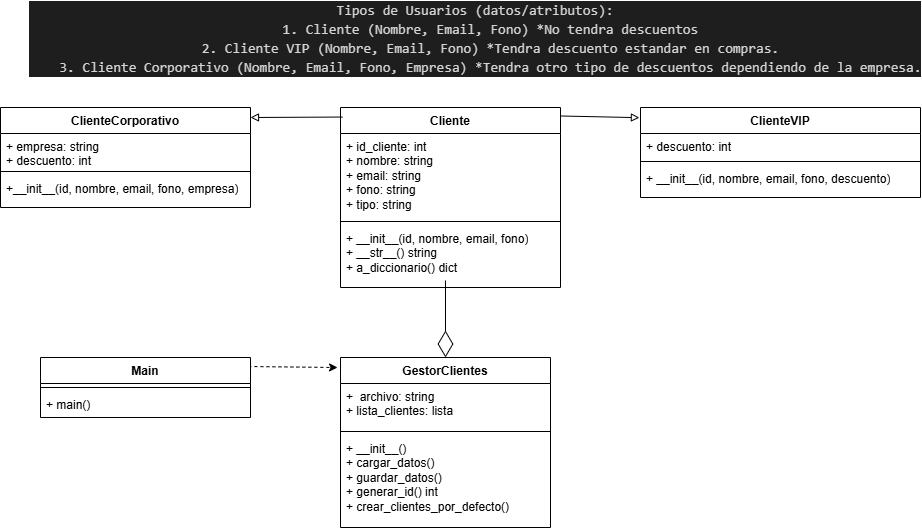

The diagram above was exported from draw.io. Its source (the exported page's mxGraphModel, read from the mxfile embedded in the PNG):
<mxGraphModel dx="1936" dy="797" grid="1" gridSize="10" guides="1" tooltips="1" connect="1" arrows="1" fold="1" page="1" pageScale="1" pageWidth="850" pageHeight="1100" math="0" shadow="0">
  <root>
    <mxCell id="0" />
    <mxCell id="1" parent="0" />
    <mxCell id="17" value="" style="edgeStyle=none;html=1;endArrow=block;endFill=0;exitX=0.995;exitY=0.047;exitDx=0;exitDy=0;exitPerimeter=0;entryX=-0.004;entryY=0.113;entryDx=0;entryDy=0;entryPerimeter=0;" parent="1" source="2" target="13" edge="1">
      <mxGeometry relative="1" as="geometry" />
    </mxCell>
    <mxCell id="2" value="Cliente" style="swimlane;fontStyle=1;align=center;verticalAlign=top;childLayout=stackLayout;horizontal=1;startSize=26;horizontalStack=0;resizeParent=1;resizeParentMax=0;resizeLast=0;collapsible=1;marginBottom=0;whiteSpace=wrap;html=1;" parent="1" vertex="1">
      <mxGeometry x="220" y="120" width="220" height="180" as="geometry" />
    </mxCell>
    <mxCell id="3" value="+ id_cliente: int&lt;div&gt;+ nombre: string&lt;/div&gt;&lt;div&gt;+ email: string&lt;/div&gt;&lt;div&gt;+ fono: string&lt;br&gt;        + tipo: string&lt;/div&gt;" style="text;strokeColor=none;fillColor=none;align=left;verticalAlign=top;spacingLeft=4;spacingRight=4;overflow=hidden;rotatable=0;points=[[0,0.5],[1,0.5]];portConstraint=eastwest;whiteSpace=wrap;html=1;" parent="2" vertex="1">
      <mxGeometry y="26" width="220" height="84" as="geometry" />
    </mxCell>
    <mxCell id="4" value="" style="line;strokeWidth=1;fillColor=none;align=left;verticalAlign=middle;spacingTop=-1;spacingLeft=3;spacingRight=3;rotatable=0;labelPosition=right;points=[];portConstraint=eastwest;strokeColor=inherit;" parent="2" vertex="1">
      <mxGeometry y="110" width="220" height="8" as="geometry" />
    </mxCell>
    <mxCell id="5" value="+ __init__(id, nombre, email, fono)&lt;br&gt;        + __str__() string&lt;br&gt;        + a_diccionario() dict" style="text;strokeColor=none;fillColor=none;align=left;verticalAlign=top;spacingLeft=4;spacingRight=4;overflow=hidden;rotatable=0;points=[[0,0.5],[1,0.5]];portConstraint=eastwest;whiteSpace=wrap;html=1;" parent="2" vertex="1">
      <mxGeometry y="118" width="220" height="62" as="geometry" />
    </mxCell>
    <mxCell id="6" value="&lt;div style=&quot;color: rgb(212, 212, 212); background-color: rgb(30, 30, 30); font-family: Consolas, &amp;quot;Courier New&amp;quot;, monospace; font-size: 14px; line-height: 19px; white-space: pre;&quot;&gt;&lt;div&gt;&lt;span style=&quot;color: #d4d4d4;&quot;&gt;Tipos de Usuarios (datos/atributos):&lt;/span&gt;&lt;/div&gt;&lt;div&gt;&lt;span style=&quot;color: #d4d4d4;&quot;&gt;&amp;nbsp; &amp;nbsp; 1. Cliente (Nombre, Email, Fono) *No tendra descuentos&lt;/span&gt;&lt;/div&gt;&lt;div&gt;&lt;span style=&quot;color: #d4d4d4;&quot;&gt;&amp;nbsp; &amp;nbsp; 2. Cliente VIP (Nombre, Email, Fono) *Tendra descuento estandar en compras.&lt;/span&gt;&lt;/div&gt;&lt;div&gt;&lt;span style=&quot;color: #d4d4d4;&quot;&gt;&amp;nbsp; &amp;nbsp; 3. Cliente Corporativo (Nombre, Email, Fono, Empresa) *Tendra otro tipo de descuentos dependiendo de la empresa.&lt;/span&gt;&lt;/div&gt;&lt;/div&gt;" style="html=1;whiteSpace=wrap;" parent="1" vertex="1">
      <mxGeometry x="330" y="50" width="50" as="geometry" />
    </mxCell>
    <mxCell id="23" value="" style="edgeStyle=none;html=1;endArrow=block;endFill=0;exitX=0.009;exitY=0.053;exitDx=0;exitDy=0;exitPerimeter=0;entryX=1;entryY=0.1;entryDx=0;entryDy=0;entryPerimeter=0;" parent="1" source="2" target="19" edge="1">
      <mxGeometry relative="1" as="geometry" />
    </mxCell>
    <mxCell id="13" value="ClienteVIP" style="swimlane;fontStyle=1;align=center;verticalAlign=top;childLayout=stackLayout;horizontal=1;startSize=26;horizontalStack=0;resizeParent=1;resizeParentMax=0;resizeLast=0;collapsible=1;marginBottom=0;whiteSpace=wrap;html=1;" parent="1" vertex="1">
      <mxGeometry x="520" y="120" width="280" height="90" as="geometry" />
    </mxCell>
    <mxCell id="14" value="+ descuento: int" style="text;strokeColor=none;fillColor=none;align=left;verticalAlign=top;spacingLeft=4;spacingRight=4;overflow=hidden;rotatable=0;points=[[0,0.5],[1,0.5]];portConstraint=eastwest;whiteSpace=wrap;html=1;" parent="13" vertex="1">
      <mxGeometry y="26" width="280" height="24" as="geometry" />
    </mxCell>
    <mxCell id="15" value="" style="line;strokeWidth=1;fillColor=none;align=left;verticalAlign=middle;spacingTop=-1;spacingLeft=3;spacingRight=3;rotatable=0;labelPosition=right;points=[];portConstraint=eastwest;strokeColor=inherit;" parent="13" vertex="1">
      <mxGeometry y="50" width="280" height="8" as="geometry" />
    </mxCell>
    <mxCell id="16" value="+ __init__(id, nombre, email, fono, descuento)" style="text;strokeColor=none;fillColor=none;align=left;verticalAlign=top;spacingLeft=4;spacingRight=4;overflow=hidden;rotatable=0;points=[[0,0.5],[1,0.5]];portConstraint=eastwest;whiteSpace=wrap;html=1;" parent="13" vertex="1">
      <mxGeometry y="58" width="280" height="32" as="geometry" />
    </mxCell>
    <mxCell id="19" value="ClienteCorporativo" style="swimlane;fontStyle=1;align=center;verticalAlign=top;childLayout=stackLayout;horizontal=1;startSize=26;horizontalStack=0;resizeParent=1;resizeParentMax=0;resizeLast=0;collapsible=1;marginBottom=0;whiteSpace=wrap;html=1;" parent="1" vertex="1">
      <mxGeometry x="-120" y="120" width="250" height="100" as="geometry" />
    </mxCell>
    <mxCell id="20" value="+ empresa: string&lt;div&gt;+ descuento: int&lt;/div&gt;" style="text;strokeColor=none;fillColor=none;align=left;verticalAlign=top;spacingLeft=4;spacingRight=4;overflow=hidden;rotatable=0;points=[[0,0.5],[1,0.5]];portConstraint=eastwest;whiteSpace=wrap;html=1;" parent="19" vertex="1">
      <mxGeometry y="26" width="250" height="34" as="geometry" />
    </mxCell>
    <mxCell id="21" value="" style="line;strokeWidth=1;fillColor=none;align=left;verticalAlign=middle;spacingTop=-1;spacingLeft=3;spacingRight=3;rotatable=0;labelPosition=right;points=[];portConstraint=eastwest;strokeColor=inherit;" parent="19" vertex="1">
      <mxGeometry y="60" width="250" height="8" as="geometry" />
    </mxCell>
    <mxCell id="22" value="+__init__(id, nombre, email, fono, empresa)" style="text;strokeColor=none;fillColor=none;align=left;verticalAlign=top;spacingLeft=4;spacingRight=4;overflow=hidden;rotatable=0;points=[[0,0.5],[1,0.5]];portConstraint=eastwest;whiteSpace=wrap;html=1;" parent="19" vertex="1">
      <mxGeometry y="68" width="250" height="32" as="geometry" />
    </mxCell>
    <mxCell id="34" value="" style="edgeStyle=none;html=1;dashed=1;entryX=-0.014;entryY=0.059;entryDx=0;entryDy=0;entryPerimeter=0;exitX=0.99;exitY=0.15;exitDx=0;exitDy=0;exitPerimeter=0;" parent="1" source="30" target="24" edge="1">
      <mxGeometry relative="1" as="geometry" />
    </mxCell>
    <mxCell id="24" value="GestorClientes" style="swimlane;fontStyle=1;align=center;verticalAlign=top;childLayout=stackLayout;horizontal=1;startSize=26;horizontalStack=0;resizeParent=1;resizeParentMax=0;resizeLast=0;collapsible=1;marginBottom=0;whiteSpace=wrap;html=1;" parent="1" vertex="1">
      <mxGeometry x="220" y="370" width="210" height="170" as="geometry" />
    </mxCell>
    <mxCell id="25" value="+&amp;nbsp; archivo: string&lt;div&gt;+ lista_clientes: lista&lt;/div&gt;" style="text;strokeColor=none;fillColor=none;align=left;verticalAlign=top;spacingLeft=4;spacingRight=4;overflow=hidden;rotatable=0;points=[[0,0.5],[1,0.5]];portConstraint=eastwest;whiteSpace=wrap;html=1;" parent="24" vertex="1">
      <mxGeometry y="26" width="210" height="44" as="geometry" />
    </mxCell>
    <mxCell id="26" value="" style="line;strokeWidth=1;fillColor=none;align=left;verticalAlign=middle;spacingTop=-1;spacingLeft=3;spacingRight=3;rotatable=0;labelPosition=right;points=[];portConstraint=eastwest;strokeColor=inherit;" parent="24" vertex="1">
      <mxGeometry y="70" width="210" height="8" as="geometry" />
    </mxCell>
    <mxCell id="27" value="+ __init__()&lt;br&gt;        + cargar_datos()&lt;br&gt;        + guardar_datos()&lt;br&gt;        + generar_id() int&lt;br&gt;        + crear_clientes_por_defecto()" style="text;strokeColor=none;fillColor=none;align=left;verticalAlign=top;spacingLeft=4;spacingRight=4;overflow=hidden;rotatable=0;points=[[0,0.5],[1,0.5]];portConstraint=eastwest;whiteSpace=wrap;html=1;" parent="24" vertex="1">
      <mxGeometry y="78" width="210" height="92" as="geometry" />
    </mxCell>
    <mxCell id="29" value="" style="endArrow=diamondThin;endFill=0;endSize=24;html=1;entryX=0.5;entryY=0;entryDx=0;entryDy=0;" parent="1" target="24" edge="1">
      <mxGeometry width="160" relative="1" as="geometry">
        <mxPoint x="325" y="293" as="sourcePoint" />
        <mxPoint x="329" y="360" as="targetPoint" />
      </mxGeometry>
    </mxCell>
    <mxCell id="30" value="Main" style="swimlane;fontStyle=1;align=center;verticalAlign=top;childLayout=stackLayout;horizontal=1;startSize=26;horizontalStack=0;resizeParent=1;resizeParentMax=0;resizeLast=0;collapsible=1;marginBottom=0;whiteSpace=wrap;html=1;" parent="1" vertex="1">
      <mxGeometry x="-80" y="370" width="210" height="60" as="geometry" />
    </mxCell>
    <mxCell id="32" value="" style="line;strokeWidth=1;fillColor=none;align=left;verticalAlign=middle;spacingTop=-1;spacingLeft=3;spacingRight=3;rotatable=0;labelPosition=right;points=[];portConstraint=eastwest;strokeColor=inherit;" parent="30" vertex="1">
      <mxGeometry y="26" width="210" height="8" as="geometry" />
    </mxCell>
    <mxCell id="33" value="+ main()" style="text;strokeColor=none;fillColor=none;align=left;verticalAlign=top;spacingLeft=4;spacingRight=4;overflow=hidden;rotatable=0;points=[[0,0.5],[1,0.5]];portConstraint=eastwest;whiteSpace=wrap;html=1;" parent="30" vertex="1">
      <mxGeometry y="34" width="210" height="26" as="geometry" />
    </mxCell>
  </root>
</mxGraphModel>